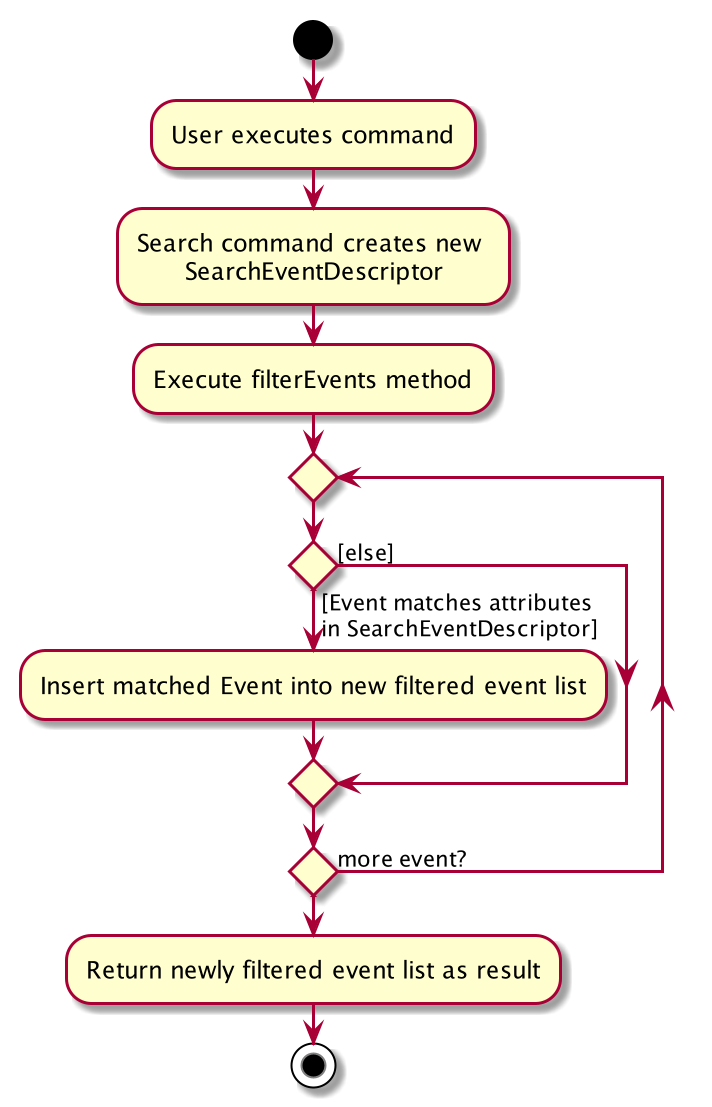

The diagram above was rendered by PlantUML. Its source (embedded in the PNG):
@startuml
start
:User executes command;

:Search command creates new \n      SearchEventDescriptor;

:Execute filterEvents method;


repeat
if () then ([Event matches attributes \nin SearchEventDescriptor])
    :Insert matched Event into new filtered event list;
else ([else])
endif
repeat while () is (more event?)

:Return newly filtered event list as result;

stop
@enduml